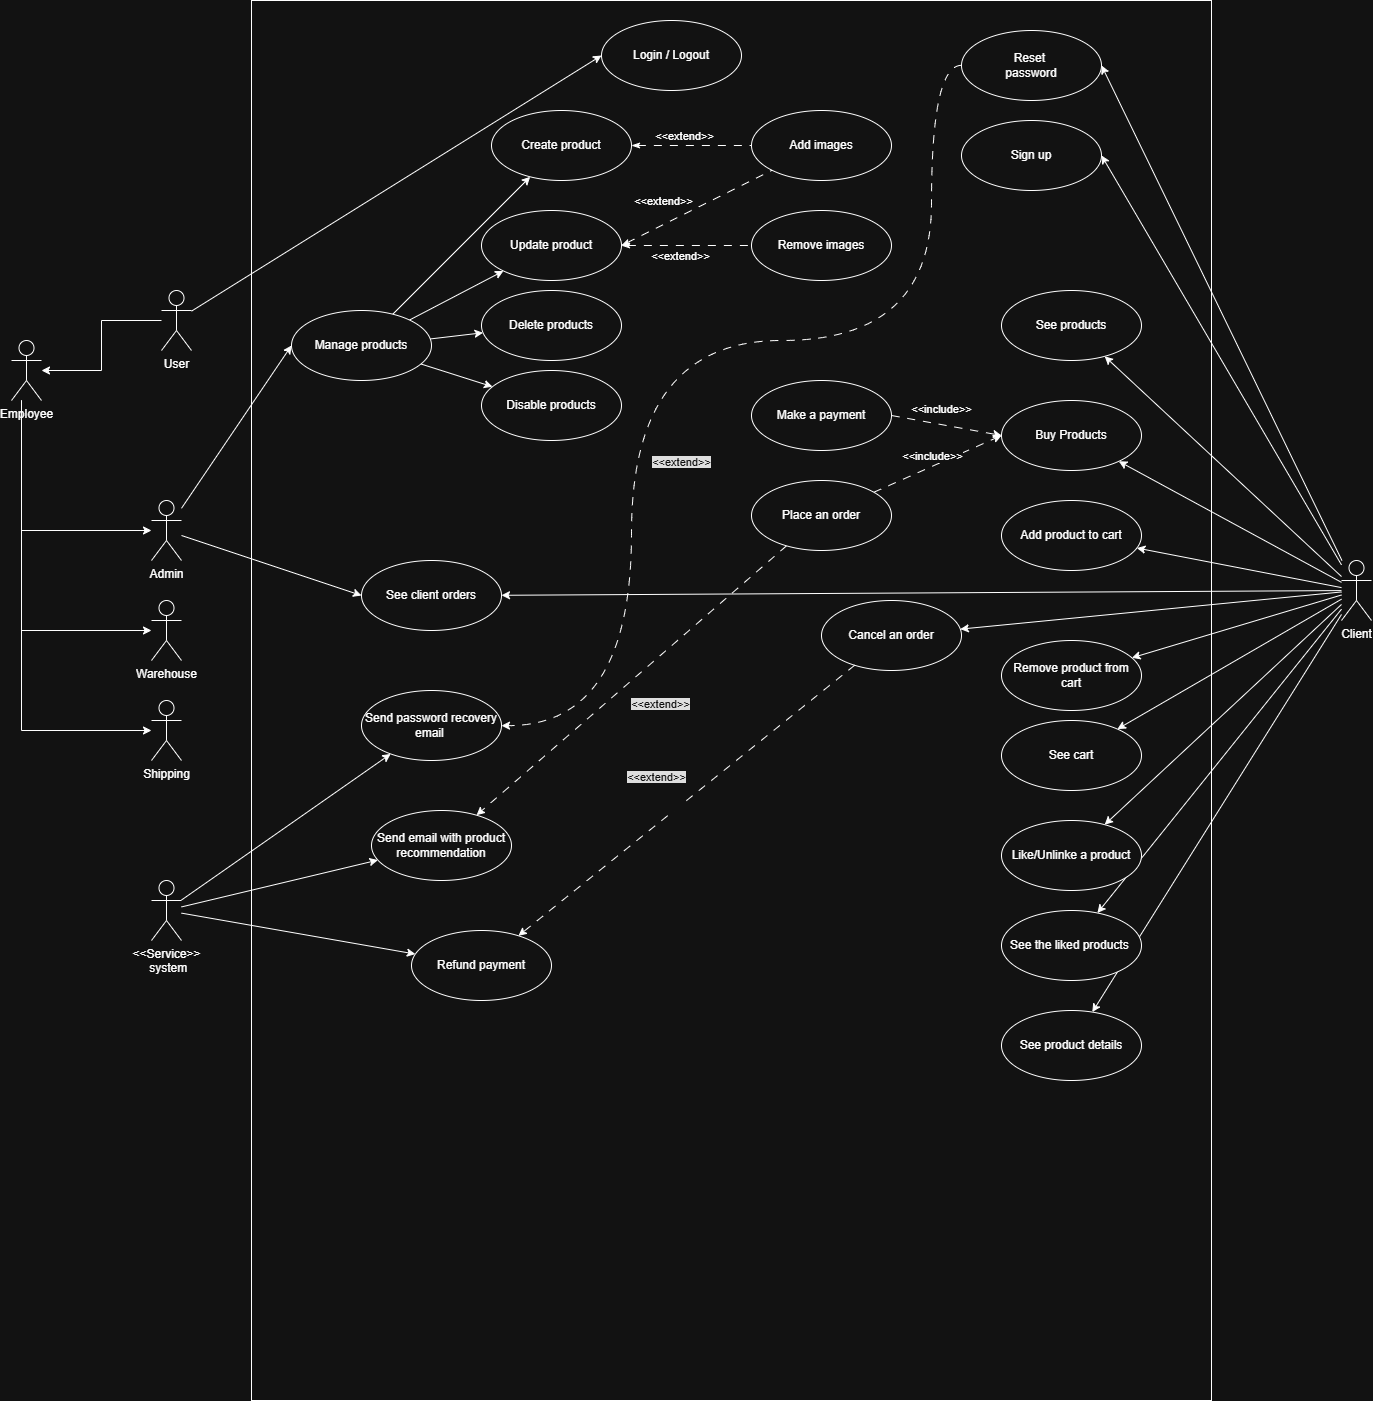

The diagram above was exported from draw.io. Its source (the exported page's mxGraphModel, read from the mxfile embedded in the PNG):
<mxGraphModel dx="2150" dy="1506" grid="1" gridSize="10" guides="1" tooltips="1" connect="1" arrows="1" fold="1" page="1" pageScale="1" pageWidth="827" pageHeight="1169" math="0" shadow="0">
  <root>
    <mxCell id="0" />
    <mxCell id="1" parent="0" />
    <mxCell id="QwtZQdMfO4dVj0xdneFr-76" parent="1" style="rounded=0;whiteSpace=wrap;html=1;movable=0;resizable=0;rotatable=0;deletable=0;editable=0;locked=1;connectable=0;" value="" vertex="1">
      <mxGeometry height="1400" width="960" x="1180" y="160" as="geometry" />
    </mxCell>
    <mxCell id="QwtZQdMfO4dVj0xdneFr-14" edge="1" parent="1" source="QwtZQdMfO4dVj0xdneFr-6" style="rounded=0;orthogonalLoop=1;jettySize=auto;html=1;entryX=1;entryY=0.5;entryDx=0;entryDy=0;" target="QwtZQdMfO4dVj0xdneFr-11">
      <mxGeometry relative="1" as="geometry" />
    </mxCell>
    <mxCell id="QwtZQdMfO4dVj0xdneFr-15" edge="1" parent="1" source="QwtZQdMfO4dVj0xdneFr-18" style="rounded=0;orthogonalLoop=1;jettySize=auto;html=1;entryX=0;entryY=0.5;entryDx=0;entryDy=0;" target="QwtZQdMfO4dVj0xdneFr-12">
      <mxGeometry relative="1" as="geometry" />
    </mxCell>
    <mxCell id="QwtZQdMfO4dVj0xdneFr-17" edge="1" parent="1" source="QwtZQdMfO4dVj0xdneFr-6" style="rounded=0;orthogonalLoop=1;jettySize=auto;html=1;entryX=1;entryY=0.5;entryDx=0;entryDy=0;" target="QwtZQdMfO4dVj0xdneFr-13">
      <mxGeometry relative="1" as="geometry" />
    </mxCell>
    <mxCell id="QwtZQdMfO4dVj0xdneFr-53" edge="1" parent="1" source="QwtZQdMfO4dVj0xdneFr-6" style="rounded=0;orthogonalLoop=1;jettySize=auto;html=1;" target="QwtZQdMfO4dVj0xdneFr-51">
      <mxGeometry relative="1" as="geometry" />
    </mxCell>
    <mxCell id="QwtZQdMfO4dVj0xdneFr-56" edge="1" parent="1" source="QwtZQdMfO4dVj0xdneFr-6" style="rounded=0;orthogonalLoop=1;jettySize=auto;html=1;" target="QwtZQdMfO4dVj0xdneFr-55">
      <mxGeometry relative="1" as="geometry" />
    </mxCell>
    <mxCell id="QwtZQdMfO4dVj0xdneFr-65" edge="1" parent="1" source="QwtZQdMfO4dVj0xdneFr-6" style="rounded=0;orthogonalLoop=1;jettySize=auto;html=1;" target="QwtZQdMfO4dVj0xdneFr-57">
      <mxGeometry relative="1" as="geometry" />
    </mxCell>
    <mxCell id="QwtZQdMfO4dVj0xdneFr-66" edge="1" parent="1" source="QwtZQdMfO4dVj0xdneFr-6" style="rounded=0;orthogonalLoop=1;jettySize=auto;html=1;" target="QwtZQdMfO4dVj0xdneFr-58">
      <mxGeometry relative="1" as="geometry" />
    </mxCell>
    <mxCell id="QwtZQdMfO4dVj0xdneFr-67" edge="1" parent="1" source="QwtZQdMfO4dVj0xdneFr-6" style="rounded=0;orthogonalLoop=1;jettySize=auto;html=1;" target="QwtZQdMfO4dVj0xdneFr-59">
      <mxGeometry relative="1" as="geometry" />
    </mxCell>
    <mxCell id="QwtZQdMfO4dVj0xdneFr-68" edge="1" parent="1" source="QwtZQdMfO4dVj0xdneFr-6" style="rounded=0;orthogonalLoop=1;jettySize=auto;html=1;" target="QwtZQdMfO4dVj0xdneFr-60">
      <mxGeometry relative="1" as="geometry" />
    </mxCell>
    <mxCell id="QwtZQdMfO4dVj0xdneFr-69" edge="1" parent="1" source="QwtZQdMfO4dVj0xdneFr-6" style="rounded=0;orthogonalLoop=1;jettySize=auto;html=1;" target="QwtZQdMfO4dVj0xdneFr-61">
      <mxGeometry relative="1" as="geometry" />
    </mxCell>
    <mxCell id="QwtZQdMfO4dVj0xdneFr-74" edge="1" parent="1" source="QwtZQdMfO4dVj0xdneFr-6" style="rounded=0;orthogonalLoop=1;jettySize=auto;html=1;" target="QwtZQdMfO4dVj0xdneFr-73">
      <mxGeometry relative="1" as="geometry" />
    </mxCell>
    <mxCell id="QwtZQdMfO4dVj0xdneFr-85" edge="1" parent="1" source="QwtZQdMfO4dVj0xdneFr-6" style="rounded=0;orthogonalLoop=1;jettySize=auto;html=1;" target="QwtZQdMfO4dVj0xdneFr-84">
      <mxGeometry relative="1" as="geometry" />
    </mxCell>
    <mxCell id="QwtZQdMfO4dVj0xdneFr-90" edge="1" parent="1" source="QwtZQdMfO4dVj0xdneFr-6" style="rounded=0;orthogonalLoop=1;jettySize=auto;html=1;" target="QwtZQdMfO4dVj0xdneFr-86">
      <mxGeometry relative="1" as="geometry" />
    </mxCell>
    <mxCell id="QwtZQdMfO4dVj0xdneFr-6" parent="1" style="shape=umlActor;verticalLabelPosition=bottom;verticalAlign=top;html=1;" value="Client" vertex="1">
      <mxGeometry height="60" width="30" x="2270" y="720" as="geometry" />
    </mxCell>
    <mxCell id="QwtZQdMfO4dVj0xdneFr-50" edge="1" parent="1" source="QwtZQdMfO4dVj0xdneFr-8" style="rounded=0;orthogonalLoop=1;jettySize=auto;html=1;entryX=0;entryY=0.5;entryDx=0;entryDy=0;" target="QwtZQdMfO4dVj0xdneFr-28">
      <mxGeometry relative="1" as="geometry" />
    </mxCell>
    <mxCell id="QwtZQdMfO4dVj0xdneFr-52" edge="1" parent="1" source="QwtZQdMfO4dVj0xdneFr-8" style="rounded=0;orthogonalLoop=1;jettySize=auto;html=1;entryX=0;entryY=0.5;entryDx=0;entryDy=0;" target="QwtZQdMfO4dVj0xdneFr-51">
      <mxGeometry relative="1" as="geometry" />
    </mxCell>
    <mxCell id="QwtZQdMfO4dVj0xdneFr-8" parent="1" style="shape=umlActor;verticalLabelPosition=bottom;verticalAlign=top;html=1;" value="Admin" vertex="1">
      <mxGeometry height="60" width="30" x="1080" y="660" as="geometry" />
    </mxCell>
    <mxCell id="QwtZQdMfO4dVj0xdneFr-9" parent="1" style="shape=umlActor;verticalLabelPosition=bottom;verticalAlign=top;html=1;" value="Warehouse" vertex="1">
      <mxGeometry height="60" width="30" x="1080" y="760" as="geometry" />
    </mxCell>
    <mxCell id="QwtZQdMfO4dVj0xdneFr-10" parent="1" style="shape=umlActor;verticalLabelPosition=bottom;verticalAlign=top;html=1;" value="Shipping&lt;div&gt;&lt;br&gt;&lt;/div&gt;" vertex="1">
      <mxGeometry height="60" width="30" x="1080" y="860" as="geometry" />
    </mxCell>
    <mxCell id="QwtZQdMfO4dVj0xdneFr-11" parent="1" style="ellipse;whiteSpace=wrap;html=1;" value="Sign up" vertex="1">
      <mxGeometry height="70" width="140" x="1890" y="280" as="geometry" />
    </mxCell>
    <mxCell id="QwtZQdMfO4dVj0xdneFr-12" parent="1" style="ellipse;whiteSpace=wrap;html=1;" value="Login / Logout" vertex="1">
      <mxGeometry height="70" width="140" x="1530" y="180" as="geometry" />
    </mxCell>
    <mxCell id="QwtZQdMfO4dVj0xdneFr-13" parent="1" style="ellipse;whiteSpace=wrap;html=1;" value="Reset&amp;nbsp;&lt;div&gt;password&lt;/div&gt;" vertex="1">
      <mxGeometry height="70" width="140" x="1890" y="190" as="geometry" />
    </mxCell>
    <mxCell id="QwtZQdMfO4dVj0xdneFr-22" edge="1" parent="1" source="QwtZQdMfO4dVj0xdneFr-18" style="edgeStyle=orthogonalEdgeStyle;rounded=0;orthogonalLoop=1;jettySize=auto;html=1;" target="QwtZQdMfO4dVj0xdneFr-21" value="">
      <mxGeometry relative="1" as="geometry" />
    </mxCell>
    <mxCell id="QwtZQdMfO4dVj0xdneFr-18" parent="1" style="shape=umlActor;verticalLabelPosition=bottom;verticalAlign=top;html=1;" value="User" vertex="1">
      <mxGeometry height="60" width="30" x="1090" y="450" as="geometry" />
    </mxCell>
    <mxCell id="QwtZQdMfO4dVj0xdneFr-24" edge="1" parent="1" source="QwtZQdMfO4dVj0xdneFr-21" style="edgeStyle=orthogonalEdgeStyle;rounded=0;orthogonalLoop=1;jettySize=auto;html=1;" target="QwtZQdMfO4dVj0xdneFr-8">
      <mxGeometry relative="1" as="geometry">
        <Array as="points">
          <mxPoint x="950" y="555" />
          <mxPoint x="950" y="690" />
        </Array>
      </mxGeometry>
    </mxCell>
    <mxCell id="QwtZQdMfO4dVj0xdneFr-25" edge="1" parent="1" source="QwtZQdMfO4dVj0xdneFr-21" style="edgeStyle=orthogonalEdgeStyle;rounded=0;orthogonalLoop=1;jettySize=auto;html=1;" target="QwtZQdMfO4dVj0xdneFr-9">
      <mxGeometry relative="1" as="geometry">
        <Array as="points">
          <mxPoint x="950" y="555" />
          <mxPoint x="950" y="790" />
        </Array>
      </mxGeometry>
    </mxCell>
    <mxCell id="QwtZQdMfO4dVj0xdneFr-26" edge="1" parent="1" source="QwtZQdMfO4dVj0xdneFr-21" style="edgeStyle=orthogonalEdgeStyle;rounded=0;orthogonalLoop=1;jettySize=auto;html=1;" target="QwtZQdMfO4dVj0xdneFr-10">
      <mxGeometry relative="1" as="geometry">
        <Array as="points">
          <mxPoint x="950" y="555" />
          <mxPoint x="950" y="890" />
        </Array>
      </mxGeometry>
    </mxCell>
    <mxCell id="QwtZQdMfO4dVj0xdneFr-21" parent="1" style="shape=umlActor;verticalLabelPosition=bottom;verticalAlign=top;html=1;" value="Employee" vertex="1">
      <mxGeometry height="60" width="30" x="940" y="500" as="geometry" />
    </mxCell>
    <mxCell id="QwtZQdMfO4dVj0xdneFr-30" edge="1" parent="1" source="QwtZQdMfO4dVj0xdneFr-28" style="rounded=0;orthogonalLoop=1;jettySize=auto;html=1;" target="QwtZQdMfO4dVj0xdneFr-29" value="">
      <mxGeometry relative="1" as="geometry" />
    </mxCell>
    <mxCell id="QwtZQdMfO4dVj0xdneFr-33" edge="1" parent="1" source="QwtZQdMfO4dVj0xdneFr-28" style="rounded=0;orthogonalLoop=1;jettySize=auto;html=1;" target="QwtZQdMfO4dVj0xdneFr-31" value="">
      <mxGeometry relative="1" as="geometry" />
    </mxCell>
    <mxCell id="QwtZQdMfO4dVj0xdneFr-38" edge="1" parent="1" source="QwtZQdMfO4dVj0xdneFr-28" style="rounded=0;orthogonalLoop=1;jettySize=auto;html=1;" target="QwtZQdMfO4dVj0xdneFr-37" value="">
      <mxGeometry relative="1" as="geometry" />
    </mxCell>
    <mxCell id="QwtZQdMfO4dVj0xdneFr-40" edge="1" parent="1" source="QwtZQdMfO4dVj0xdneFr-28" style="rounded=0;orthogonalLoop=1;jettySize=auto;html=1;" target="QwtZQdMfO4dVj0xdneFr-39" value="">
      <mxGeometry relative="1" as="geometry" />
    </mxCell>
    <mxCell id="QwtZQdMfO4dVj0xdneFr-28" parent="1" style="ellipse;whiteSpace=wrap;html=1;" value="Manage products" vertex="1">
      <mxGeometry height="70" width="140" x="1220" y="470" as="geometry" />
    </mxCell>
    <mxCell id="QwtZQdMfO4dVj0xdneFr-43" edge="1" parent="1" source="QwtZQdMfO4dVj0xdneFr-29" style="edgeStyle=orthogonalEdgeStyle;rounded=0;orthogonalLoop=1;jettySize=auto;html=1;dashed=1;dashPattern=8 8;startArrow=classicThin;startFill=1;endArrow=none;endFill=0;" target="QwtZQdMfO4dVj0xdneFr-42" value="">
      <mxGeometry relative="1" as="geometry" />
    </mxCell>
    <mxCell id="QwtZQdMfO4dVj0xdneFr-44" connectable="0" parent="QwtZQdMfO4dVj0xdneFr-43" style="edgeLabel;html=1;align=center;verticalAlign=middle;resizable=0;points=[];" value="&amp;lt;&amp;lt;extend&amp;gt;&amp;gt;" vertex="1">
      <mxGeometry relative="1" x="-0.1194" y="-2" as="geometry">
        <mxPoint y="-12" as="offset" />
      </mxGeometry>
    </mxCell>
    <mxCell id="QwtZQdMfO4dVj0xdneFr-29" parent="1" style="ellipse;whiteSpace=wrap;html=1;" value="Create product" vertex="1">
      <mxGeometry height="70" width="140" x="1420" y="270" as="geometry" />
    </mxCell>
    <mxCell id="QwtZQdMfO4dVj0xdneFr-31" parent="1" style="ellipse;whiteSpace=wrap;html=1;" value="Update product" vertex="1">
      <mxGeometry height="70" width="140" x="1410" y="370" as="geometry" />
    </mxCell>
    <mxCell id="QwtZQdMfO4dVj0xdneFr-37" parent="1" style="ellipse;whiteSpace=wrap;html=1;" value="Delete products" vertex="1">
      <mxGeometry height="70" width="140" x="1410" y="450" as="geometry" />
    </mxCell>
    <mxCell id="QwtZQdMfO4dVj0xdneFr-39" parent="1" style="ellipse;whiteSpace=wrap;html=1;" value="Disable products" vertex="1">
      <mxGeometry height="70" width="140" x="1410" y="530" as="geometry" />
    </mxCell>
    <mxCell id="QwtZQdMfO4dVj0xdneFr-42" parent="1" style="ellipse;whiteSpace=wrap;html=1;" value="Add images" vertex="1">
      <mxGeometry height="70" width="140" x="1680" y="270" as="geometry" />
    </mxCell>
    <mxCell id="QwtZQdMfO4dVj0xdneFr-45" edge="1" parent="1" source="QwtZQdMfO4dVj0xdneFr-31" style="rounded=0;orthogonalLoop=1;jettySize=auto;html=1;dashed=1;dashPattern=8 8;exitX=1;exitY=0.5;exitDx=0;exitDy=0;entryX=0;entryY=1;entryDx=0;entryDy=0;startArrow=classicThin;startFill=1;endArrow=none;endFill=0;" target="QwtZQdMfO4dVj0xdneFr-42" value="">
      <mxGeometry relative="1" as="geometry">
        <mxPoint x="1590" y="300" as="sourcePoint" />
        <mxPoint x="1710" y="300" as="targetPoint" />
      </mxGeometry>
    </mxCell>
    <mxCell id="QwtZQdMfO4dVj0xdneFr-46" connectable="0" parent="QwtZQdMfO4dVj0xdneFr-45" style="edgeLabel;html=1;align=center;verticalAlign=middle;resizable=0;points=[];" value="&amp;lt;&amp;lt;extend&amp;gt;&amp;gt;" vertex="1">
      <mxGeometry relative="1" x="-0.1194" y="-2" as="geometry">
        <mxPoint x="-27" y="-14" as="offset" />
      </mxGeometry>
    </mxCell>
    <mxCell id="QwtZQdMfO4dVj0xdneFr-47" parent="1" style="ellipse;whiteSpace=wrap;html=1;" value="Remove images" vertex="1">
      <mxGeometry height="70" width="140" x="1680" y="370" as="geometry" />
    </mxCell>
    <mxCell id="QwtZQdMfO4dVj0xdneFr-48" edge="1" parent="1" source="QwtZQdMfO4dVj0xdneFr-31" style="rounded=0;orthogonalLoop=1;jettySize=auto;html=1;dashed=1;dashPattern=8 8;exitX=1;exitY=0.5;exitDx=0;exitDy=0;entryX=0;entryY=0.5;entryDx=0;entryDy=0;startArrow=classicThin;startFill=1;endArrow=none;endFill=0;" target="QwtZQdMfO4dVj0xdneFr-47" value="">
      <mxGeometry relative="1" as="geometry">
        <mxPoint x="1690" y="425" as="sourcePoint" />
        <mxPoint x="1841" y="350" as="targetPoint" />
      </mxGeometry>
    </mxCell>
    <mxCell id="QwtZQdMfO4dVj0xdneFr-49" connectable="0" parent="QwtZQdMfO4dVj0xdneFr-48" style="edgeLabel;html=1;align=center;verticalAlign=middle;resizable=0;points=[];" value="&amp;lt;&amp;lt;extend&amp;gt;&amp;gt;" vertex="1">
      <mxGeometry relative="1" x="-0.1194" y="-2" as="geometry">
        <mxPoint y="8" as="offset" />
      </mxGeometry>
    </mxCell>
    <mxCell id="QwtZQdMfO4dVj0xdneFr-51" parent="1" style="ellipse;whiteSpace=wrap;html=1;" value="See client orders" vertex="1">
      <mxGeometry height="70" width="140" x="1290" y="720" as="geometry" />
    </mxCell>
    <mxCell id="QwtZQdMfO4dVj0xdneFr-55" parent="1" style="ellipse;whiteSpace=wrap;html=1;" value="See products" vertex="1">
      <mxGeometry height="70" width="140" x="1930" y="450" as="geometry" />
    </mxCell>
    <mxCell id="QwtZQdMfO4dVj0xdneFr-57" parent="1" style="ellipse;whiteSpace=wrap;html=1;" value="Buy Products" vertex="1">
      <mxGeometry height="70" width="140" x="1930" y="560" as="geometry" />
    </mxCell>
    <mxCell id="QwtZQdMfO4dVj0xdneFr-58" parent="1" style="ellipse;whiteSpace=wrap;html=1;" value="Add product to cart" vertex="1">
      <mxGeometry height="70" width="140" x="1930" y="660" as="geometry" />
    </mxCell>
    <mxCell id="QwtZQdMfO4dVj0xdneFr-59" parent="1" style="ellipse;whiteSpace=wrap;html=1;" value="See cart" vertex="1">
      <mxGeometry height="70" width="140" x="1930" y="880" as="geometry" />
    </mxCell>
    <mxCell id="QwtZQdMfO4dVj0xdneFr-60" parent="1" style="ellipse;whiteSpace=wrap;html=1;" value="Like/Unlinke a product" vertex="1">
      <mxGeometry height="70" width="140" x="1930" y="980" as="geometry" />
    </mxCell>
    <mxCell id="QwtZQdMfO4dVj0xdneFr-61" parent="1" style="ellipse;whiteSpace=wrap;html=1;" value="See product details" vertex="1">
      <mxGeometry height="70" width="140" x="1930" y="1170" as="geometry" />
    </mxCell>
    <mxCell id="QwtZQdMfO4dVj0xdneFr-63" edge="1" parent="1" source="QwtZQdMfO4dVj0xdneFr-62" style="rounded=0;orthogonalLoop=1;jettySize=auto;html=1;dashed=1;dashPattern=8 8;entryX=0;entryY=0.5;entryDx=0;entryDy=0;" target="QwtZQdMfO4dVj0xdneFr-57">
      <mxGeometry relative="1" as="geometry" />
    </mxCell>
    <mxCell id="QwtZQdMfO4dVj0xdneFr-64" connectable="0" parent="QwtZQdMfO4dVj0xdneFr-63" style="edgeLabel;html=1;align=center;verticalAlign=middle;resizable=0;points=[];" value="&amp;lt;&amp;lt;include&amp;gt;&amp;gt;" vertex="1">
      <mxGeometry relative="1" x="-0.2322" y="-2" as="geometry">
        <mxPoint x="7" y="-17" as="offset" />
      </mxGeometry>
    </mxCell>
    <mxCell id="QwtZQdMfO4dVj0xdneFr-80" edge="1" parent="1" source="QwtZQdMfO4dVj0xdneFr-62" style="rounded=0;orthogonalLoop=1;jettySize=auto;html=1;dashed=1;dashPattern=8 8;" target="QwtZQdMfO4dVj0xdneFr-78" value="&#10;&lt;span style=&quot;color: rgb(255, 255, 255); font-family: Helvetica; font-size: 11px; font-style: normal; font-variant-ligatures: normal; font-variant-caps: normal; font-weight: 400; letter-spacing: normal; orphans: 2; text-align: center; text-indent: 0px; text-transform: none; widows: 2; word-spacing: 0px; -webkit-text-stroke-width: 0px; white-space: nowrap; background-color: rgb(18, 18, 18); text-decoration-thickness: initial; text-decoration-style: initial; text-decoration-color: initial; display: inline !important; float: none;&quot;&gt;&amp;lt;&amp;lt;extend&amp;gt;&amp;gt;&lt;/span&gt;&#10;&#10;">
      <mxGeometry relative="1" x="-0.0146" y="42" as="geometry">
        <mxPoint y="1" as="offset" />
      </mxGeometry>
    </mxCell>
    <mxCell id="QwtZQdMfO4dVj0xdneFr-62" parent="1" style="ellipse;whiteSpace=wrap;html=1;" value="Place an order" vertex="1">
      <mxGeometry height="70" width="140" x="1680" y="640" as="geometry" />
    </mxCell>
    <mxCell id="QwtZQdMfO4dVj0xdneFr-70" parent="1" style="ellipse;whiteSpace=wrap;html=1;" value="Make a payment" vertex="1">
      <mxGeometry height="70" width="140" x="1680" y="540" as="geometry" />
    </mxCell>
    <mxCell id="QwtZQdMfO4dVj0xdneFr-71" edge="1" parent="1" source="QwtZQdMfO4dVj0xdneFr-70" style="rounded=0;orthogonalLoop=1;jettySize=auto;html=1;dashed=1;dashPattern=8 8;exitX=1;exitY=0.5;exitDx=0;exitDy=0;entryX=0;entryY=0.5;entryDx=0;entryDy=0;" target="QwtZQdMfO4dVj0xdneFr-57">
      <mxGeometry relative="1" as="geometry">
        <mxPoint x="1750" y="618" as="sourcePoint" />
        <mxPoint x="1866" y="600" as="targetPoint" />
      </mxGeometry>
    </mxCell>
    <mxCell id="QwtZQdMfO4dVj0xdneFr-72" connectable="0" parent="QwtZQdMfO4dVj0xdneFr-71" style="edgeLabel;html=1;align=center;verticalAlign=middle;resizable=0;points=[];" value="&amp;lt;&amp;lt;include&amp;gt;&amp;gt;" vertex="1">
      <mxGeometry relative="1" x="-0.2322" y="-2" as="geometry">
        <mxPoint x="7" y="-17" as="offset" />
      </mxGeometry>
    </mxCell>
    <mxCell id="QwtZQdMfO4dVj0xdneFr-73" parent="1" style="ellipse;whiteSpace=wrap;html=1;" value="See the liked products&amp;nbsp;" vertex="1">
      <mxGeometry height="70" width="140" x="1930" y="1070" as="geometry" />
    </mxCell>
    <mxCell id="QwtZQdMfO4dVj0xdneFr-79" edge="1" parent="1" source="QwtZQdMfO4dVj0xdneFr-77" style="rounded=0;orthogonalLoop=1;jettySize=auto;html=1;" target="QwtZQdMfO4dVj0xdneFr-78">
      <mxGeometry relative="1" as="geometry" />
    </mxCell>
    <mxCell id="QwtZQdMfO4dVj0xdneFr-82" edge="1" parent="1" source="QwtZQdMfO4dVj0xdneFr-77" style="rounded=0;orthogonalLoop=1;jettySize=auto;html=1;" target="QwtZQdMfO4dVj0xdneFr-81">
      <mxGeometry relative="1" as="geometry" />
    </mxCell>
    <mxCell id="QwtZQdMfO4dVj0xdneFr-88" edge="1" parent="1" source="QwtZQdMfO4dVj0xdneFr-77" style="rounded=0;orthogonalLoop=1;jettySize=auto;html=1;" target="QwtZQdMfO4dVj0xdneFr-87">
      <mxGeometry relative="1" as="geometry" />
    </mxCell>
    <mxCell id="QwtZQdMfO4dVj0xdneFr-77" parent="1" style="shape=umlActor;verticalLabelPosition=bottom;verticalAlign=top;html=1;" value="&amp;lt;&amp;lt;Service&amp;gt;&amp;gt;&lt;br&gt;&amp;nbsp;system" vertex="1">
      <mxGeometry height="60" width="30" x="1080" y="1040" as="geometry" />
    </mxCell>
    <mxCell id="QwtZQdMfO4dVj0xdneFr-78" parent="1" style="ellipse;whiteSpace=wrap;html=1;" value="Send email with product recommendation" vertex="1">
      <mxGeometry height="70" width="140" x="1300" y="970" as="geometry" />
    </mxCell>
    <mxCell id="QwtZQdMfO4dVj0xdneFr-81" parent="1" style="ellipse;whiteSpace=wrap;html=1;" value="Send password recovery email&amp;nbsp;" vertex="1">
      <mxGeometry height="70" width="140" x="1290" y="850" as="geometry" />
    </mxCell>
    <mxCell id="QwtZQdMfO4dVj0xdneFr-84" parent="1" style="ellipse;whiteSpace=wrap;html=1;" value="Remove product from cart" vertex="1">
      <mxGeometry height="70" width="140" x="1930" y="800" as="geometry" />
    </mxCell>
    <mxCell id="QwtZQdMfO4dVj0xdneFr-86" parent="1" style="ellipse;whiteSpace=wrap;html=1;" value="Cancel&amp;nbsp;&lt;span style=&quot;background-color: transparent; color: light-dark(rgb(0, 0, 0), rgb(255, 255, 255));&quot;&gt;an order&lt;/span&gt;" vertex="1">
      <mxGeometry height="70" width="140" x="1750" y="760" as="geometry" />
    </mxCell>
    <mxCell id="QwtZQdMfO4dVj0xdneFr-87" parent="1" style="ellipse;whiteSpace=wrap;html=1;" value="Refund payment" vertex="1">
      <mxGeometry height="70" width="140" x="1340" y="1090" as="geometry" />
    </mxCell>
    <mxCell id="QwtZQdMfO4dVj0xdneFr-91" edge="1" parent="1" source="QwtZQdMfO4dVj0xdneFr-86" style="rounded=0;orthogonalLoop=1;jettySize=auto;html=1;dashed=1;dashPattern=8 8;" target="QwtZQdMfO4dVj0xdneFr-87" value="&#10;&lt;span style=&quot;color: rgb(255, 255, 255); font-family: Helvetica; font-size: 11px; font-style: normal; font-variant-ligatures: normal; font-variant-caps: normal; font-weight: 400; letter-spacing: normal; orphans: 2; text-align: center; text-indent: 0px; text-transform: none; widows: 2; word-spacing: 0px; -webkit-text-stroke-width: 0px; white-space: nowrap; background-color: rgb(18, 18, 18); text-decoration-thickness: initial; text-decoration-style: initial; text-decoration-color: initial; display: inline !important; float: none;&quot;&gt;&amp;lt;&amp;lt;extend&amp;gt;&amp;gt;&lt;/span&gt;&#10;&#10;">
      <mxGeometry relative="1" x="0.0591" y="-31" as="geometry">
        <mxPoint x="-1" as="offset" />
        <mxPoint x="1910" y="900" as="sourcePoint" />
        <mxPoint x="1600" y="1170" as="targetPoint" />
      </mxGeometry>
    </mxCell>
    <mxCell id="QwtZQdMfO4dVj0xdneFr-93" edge="1" parent="1" source="QwtZQdMfO4dVj0xdneFr-13" style="rounded=0;orthogonalLoop=1;jettySize=auto;html=1;dashed=1;dashPattern=8 8;edgeStyle=orthogonalEdgeStyle;curved=1;" target="QwtZQdMfO4dVj0xdneFr-81" value="&#10;&lt;span style=&quot;color: rgb(255, 255, 255); font-family: Helvetica; font-size: 11px; font-style: normal; font-variant-ligatures: normal; font-variant-caps: normal; font-weight: 400; letter-spacing: normal; orphans: 2; text-align: center; text-indent: 0px; text-transform: none; widows: 2; word-spacing: 0px; -webkit-text-stroke-width: 0px; white-space: nowrap; background-color: rgb(18, 18, 18); text-decoration-thickness: initial; text-decoration-style: initial; text-decoration-color: initial; display: inline !important; float: none;&quot;&gt;&amp;lt;&amp;lt;extend&amp;gt;&amp;gt;&lt;/span&gt;&#10;&#10;">
      <mxGeometry relative="1" x="0.3125" y="50" as="geometry">
        <mxPoint as="offset" />
        <Array as="points">
          <mxPoint x="1860" y="225" />
          <mxPoint x="1860" y="500" />
          <mxPoint x="1560" y="500" />
          <mxPoint x="1560" y="885" />
        </Array>
        <mxPoint x="1860" y="640" as="sourcePoint" />
        <mxPoint x="1550" y="910" as="targetPoint" />
      </mxGeometry>
    </mxCell>
  </root>
</mxGraphModel>